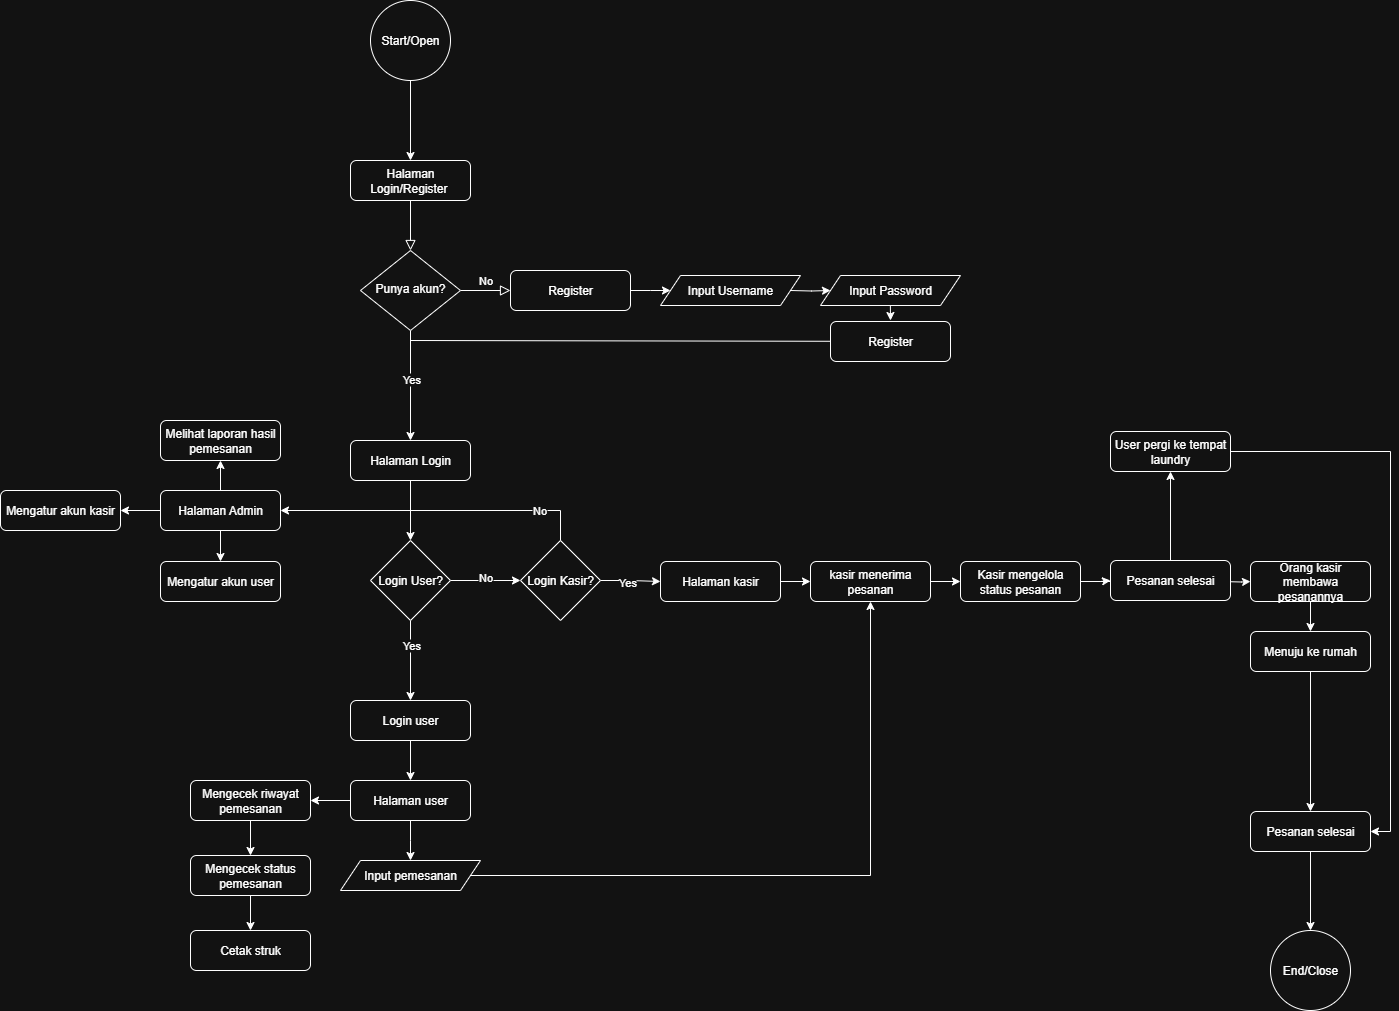

The diagram above was exported from draw.io. Its source (the exported page's mxGraphModel, read from the mxfile embedded in the PNG):
<mxGraphModel dx="1822" dy="773" grid="1" gridSize="10" guides="1" tooltips="1" connect="1" arrows="1" fold="1" page="1" pageScale="1" pageWidth="850" pageHeight="1100" math="0" shadow="0">
  <root>
    <mxCell id="0" />
    <mxCell id="1" parent="0" />
    <mxCell id="iYsDgEpICLHELcDxPbBG-1" value="" style="rounded=0;html=1;jettySize=auto;orthogonalLoop=1;fontSize=11;endArrow=block;endFill=0;endSize=8;strokeWidth=1;shadow=0;labelBackgroundColor=none;edgeStyle=orthogonalEdgeStyle;" parent="1" source="iYsDgEpICLHELcDxPbBG-2" target="iYsDgEpICLHELcDxPbBG-5" edge="1">
      <mxGeometry relative="1" as="geometry" />
    </mxCell>
    <mxCell id="iYsDgEpICLHELcDxPbBG-2" value="Halaman Login/Register&amp;nbsp;" style="rounded=1;whiteSpace=wrap;html=1;fontSize=12;glass=0;strokeWidth=1;shadow=0;" parent="1" vertex="1">
      <mxGeometry x="660" y="440" width="120" height="40" as="geometry" />
    </mxCell>
    <mxCell id="iYsDgEpICLHELcDxPbBG-3" value="No" style="edgeStyle=orthogonalEdgeStyle;rounded=0;html=1;jettySize=auto;orthogonalLoop=1;fontSize=11;endArrow=block;endFill=0;endSize=8;strokeWidth=1;shadow=0;labelBackgroundColor=none;" parent="1" source="iYsDgEpICLHELcDxPbBG-5" target="iYsDgEpICLHELcDxPbBG-7" edge="1">
      <mxGeometry y="10" relative="1" as="geometry">
        <mxPoint as="offset" />
      </mxGeometry>
    </mxCell>
    <mxCell id="iYsDgEpICLHELcDxPbBG-4" style="edgeStyle=orthogonalEdgeStyle;rounded=0;orthogonalLoop=1;jettySize=auto;html=1;exitX=0.5;exitY=1;exitDx=0;exitDy=0;" parent="1" source="iYsDgEpICLHELcDxPbBG-5" target="iYsDgEpICLHELcDxPbBG-17" edge="1">
      <mxGeometry relative="1" as="geometry" />
    </mxCell>
    <mxCell id="TbrMYbQJYKLk8-zGOWAL-3" value="Yes" style="edgeLabel;html=1;align=center;verticalAlign=middle;resizable=0;points=[];" vertex="1" connectable="0" parent="iYsDgEpICLHELcDxPbBG-4">
      <mxGeometry x="-0.1242" relative="1" as="geometry">
        <mxPoint as="offset" />
      </mxGeometry>
    </mxCell>
    <mxCell id="iYsDgEpICLHELcDxPbBG-5" value="Punya akun?" style="rhombus;whiteSpace=wrap;html=1;shadow=0;fontFamily=Helvetica;fontSize=12;align=center;strokeWidth=1;spacing=6;spacingTop=-4;" parent="1" vertex="1">
      <mxGeometry x="670" y="530" width="100" height="80" as="geometry" />
    </mxCell>
    <mxCell id="iYsDgEpICLHELcDxPbBG-6" style="edgeStyle=orthogonalEdgeStyle;rounded=0;orthogonalLoop=1;jettySize=auto;html=1;exitX=1;exitY=0.5;exitDx=0;exitDy=0;" parent="1" source="iYsDgEpICLHELcDxPbBG-7" edge="1">
      <mxGeometry relative="1" as="geometry">
        <mxPoint x="980" y="570.0000000000002" as="targetPoint" />
      </mxGeometry>
    </mxCell>
    <mxCell id="iYsDgEpICLHELcDxPbBG-7" value="Register" style="rounded=1;whiteSpace=wrap;html=1;fontSize=12;glass=0;strokeWidth=1;shadow=0;" parent="1" vertex="1">
      <mxGeometry x="820" y="550" width="120" height="40" as="geometry" />
    </mxCell>
    <mxCell id="iYsDgEpICLHELcDxPbBG-13" style="edgeStyle=orthogonalEdgeStyle;rounded=0;orthogonalLoop=1;jettySize=auto;html=1;exitX=0.5;exitY=1;exitDx=0;exitDy=0;" parent="1" source="iYsDgEpICLHELcDxPbBG-14" target="iYsDgEpICLHELcDxPbBG-2" edge="1">
      <mxGeometry relative="1" as="geometry" />
    </mxCell>
    <mxCell id="iYsDgEpICLHELcDxPbBG-14" value="Start/Open" style="ellipse;whiteSpace=wrap;html=1;aspect=fixed;" parent="1" vertex="1">
      <mxGeometry x="680" y="280" width="80" height="80" as="geometry" />
    </mxCell>
    <mxCell id="iYsDgEpICLHELcDxPbBG-15" value="End/Close" style="ellipse;whiteSpace=wrap;html=1;aspect=fixed;" parent="1" vertex="1">
      <mxGeometry x="1580" y="1210" width="80" height="80" as="geometry" />
    </mxCell>
    <mxCell id="TbrMYbQJYKLk8-zGOWAL-25" style="edgeStyle=orthogonalEdgeStyle;rounded=0;orthogonalLoop=1;jettySize=auto;html=1;exitX=0.5;exitY=1;exitDx=0;exitDy=0;entryX=0.5;entryY=0;entryDx=0;entryDy=0;" edge="1" parent="1" source="iYsDgEpICLHELcDxPbBG-17" target="iYsDgEpICLHELcDxPbBG-29">
      <mxGeometry relative="1" as="geometry" />
    </mxCell>
    <mxCell id="iYsDgEpICLHELcDxPbBG-17" value="Halaman Login" style="rounded=1;whiteSpace=wrap;html=1;fontSize=12;glass=0;strokeWidth=1;shadow=0;" parent="1" vertex="1">
      <mxGeometry x="660" y="720" width="120" height="40" as="geometry" />
    </mxCell>
    <mxCell id="iYsDgEpICLHELcDxPbBG-20" style="edgeStyle=orthogonalEdgeStyle;rounded=0;orthogonalLoop=1;jettySize=auto;html=1;exitX=1;exitY=0.5;exitDx=0;exitDy=0;" parent="1" edge="1">
      <mxGeometry relative="1" as="geometry">
        <mxPoint x="1100" y="570.0000000000002" as="sourcePoint" />
        <mxPoint x="1140" y="570.0000000000002" as="targetPoint" />
      </mxGeometry>
    </mxCell>
    <mxCell id="iYsDgEpICLHELcDxPbBG-24" style="edgeStyle=orthogonalEdgeStyle;rounded=0;orthogonalLoop=1;jettySize=auto;html=1;exitX=0;exitY=0.5;exitDx=0;exitDy=0;endArrow=none;endFill=0;" parent="1" source="iYsDgEpICLHELcDxPbBG-25" edge="1">
      <mxGeometry relative="1" as="geometry">
        <mxPoint x="720" y="630" as="targetPoint" />
        <Array as="points">
          <mxPoint x="1260" y="621" />
          <mxPoint x="1260" y="620" />
          <mxPoint x="720" y="620" />
        </Array>
      </mxGeometry>
    </mxCell>
    <mxCell id="iYsDgEpICLHELcDxPbBG-25" value="Register" style="rounded=1;whiteSpace=wrap;html=1;fontSize=12;glass=0;strokeWidth=1;shadow=0;" parent="1" vertex="1">
      <mxGeometry x="1140" y="601" width="120" height="40" as="geometry" />
    </mxCell>
    <mxCell id="iYsDgEpICLHELcDxPbBG-26" style="edgeStyle=orthogonalEdgeStyle;rounded=0;orthogonalLoop=1;jettySize=auto;html=1;exitX=0.5;exitY=1;exitDx=0;exitDy=0;" parent="1" source="iYsDgEpICLHELcDxPbBG-29" target="iYsDgEpICLHELcDxPbBG-35" edge="1">
      <mxGeometry relative="1" as="geometry" />
    </mxCell>
    <mxCell id="TbrMYbQJYKLk8-zGOWAL-1" value="Yes" style="edgeLabel;html=1;align=center;verticalAlign=middle;resizable=0;points=[];" vertex="1" connectable="0" parent="iYsDgEpICLHELcDxPbBG-26">
      <mxGeometry x="-0.3705" relative="1" as="geometry">
        <mxPoint y="-1" as="offset" />
      </mxGeometry>
    </mxCell>
    <mxCell id="TbrMYbQJYKLk8-zGOWAL-20" value="" style="edgeStyle=orthogonalEdgeStyle;rounded=0;orthogonalLoop=1;jettySize=auto;html=1;" edge="1" parent="1" source="iYsDgEpICLHELcDxPbBG-29" target="TbrMYbQJYKLk8-zGOWAL-19">
      <mxGeometry relative="1" as="geometry" />
    </mxCell>
    <mxCell id="TbrMYbQJYKLk8-zGOWAL-22" value="No" style="edgeLabel;html=1;align=center;verticalAlign=middle;resizable=0;points=[];" vertex="1" connectable="0" parent="TbrMYbQJYKLk8-zGOWAL-20">
      <mxGeometry x="-0.0453" y="4" relative="1" as="geometry">
        <mxPoint x="1" as="offset" />
      </mxGeometry>
    </mxCell>
    <mxCell id="iYsDgEpICLHELcDxPbBG-29" value="Login User?" style="rhombus;whiteSpace=wrap;html=1;" parent="1" vertex="1">
      <mxGeometry x="680" y="820" width="80" height="80" as="geometry" />
    </mxCell>
    <mxCell id="iYsDgEpICLHELcDxPbBG-32" style="edgeStyle=orthogonalEdgeStyle;rounded=0;orthogonalLoop=1;jettySize=auto;html=1;exitX=1;exitY=0.5;exitDx=0;exitDy=0;entryX=0;entryY=0.5;entryDx=0;entryDy=0;" parent="1" source="TbrMYbQJYKLk8-zGOWAL-19" target="iYsDgEpICLHELcDxPbBG-43" edge="1">
      <mxGeometry relative="1" as="geometry">
        <mxPoint x="940" y="861" as="sourcePoint" />
      </mxGeometry>
    </mxCell>
    <mxCell id="TbrMYbQJYKLk8-zGOWAL-26" value="Yes" style="edgeLabel;html=1;align=center;verticalAlign=middle;resizable=0;points=[];" vertex="1" connectable="0" parent="iYsDgEpICLHELcDxPbBG-32">
      <mxGeometry x="-0.1854" y="-1" relative="1" as="geometry">
        <mxPoint x="1" as="offset" />
      </mxGeometry>
    </mxCell>
    <mxCell id="iYsDgEpICLHELcDxPbBG-34" style="edgeStyle=orthogonalEdgeStyle;rounded=0;orthogonalLoop=1;jettySize=auto;html=1;exitX=0.5;exitY=1;exitDx=0;exitDy=0;" parent="1" source="iYsDgEpICLHELcDxPbBG-35" target="iYsDgEpICLHELcDxPbBG-41" edge="1">
      <mxGeometry relative="1" as="geometry" />
    </mxCell>
    <mxCell id="iYsDgEpICLHELcDxPbBG-35" value="Login user" style="rounded=1;whiteSpace=wrap;html=1;fontSize=12;glass=0;strokeWidth=1;shadow=0;" parent="1" vertex="1">
      <mxGeometry x="660" y="980" width="120" height="40" as="geometry" />
    </mxCell>
    <mxCell id="iYsDgEpICLHELcDxPbBG-36" value="Input Username" style="shape=parallelogram;perimeter=parallelogramPerimeter;whiteSpace=wrap;html=1;fixedSize=1;" parent="1" vertex="1">
      <mxGeometry x="970" y="555" width="140" height="30" as="geometry" />
    </mxCell>
    <mxCell id="iYsDgEpICLHELcDxPbBG-37" value="Input Password" style="shape=parallelogram;perimeter=parallelogramPerimeter;whiteSpace=wrap;html=1;fixedSize=1;" parent="1" vertex="1">
      <mxGeometry x="1130" y="555" width="140" height="30" as="geometry" />
    </mxCell>
    <mxCell id="TbrMYbQJYKLk8-zGOWAL-8" value="" style="edgeStyle=orthogonalEdgeStyle;rounded=0;orthogonalLoop=1;jettySize=auto;html=1;" edge="1" parent="1" source="iYsDgEpICLHELcDxPbBG-41">
      <mxGeometry relative="1" as="geometry">
        <mxPoint x="720" y="1140" as="targetPoint" />
      </mxGeometry>
    </mxCell>
    <mxCell id="TbrMYbQJYKLk8-zGOWAL-10" value="" style="edgeStyle=orthogonalEdgeStyle;rounded=0;orthogonalLoop=1;jettySize=auto;html=1;" edge="1" parent="1" source="iYsDgEpICLHELcDxPbBG-41" target="TbrMYbQJYKLk8-zGOWAL-9">
      <mxGeometry relative="1" as="geometry" />
    </mxCell>
    <mxCell id="iYsDgEpICLHELcDxPbBG-41" value="Halaman user" style="rounded=1;whiteSpace=wrap;html=1;fontSize=12;glass=0;strokeWidth=1;shadow=0;" parent="1" vertex="1">
      <mxGeometry x="660" y="1060" width="120" height="40" as="geometry" />
    </mxCell>
    <mxCell id="iYsDgEpICLHELcDxPbBG-42" style="edgeStyle=orthogonalEdgeStyle;rounded=0;orthogonalLoop=1;jettySize=auto;html=1;exitX=1;exitY=0.5;exitDx=0;exitDy=0;" parent="1" source="iYsDgEpICLHELcDxPbBG-43" target="iYsDgEpICLHELcDxPbBG-67" edge="1">
      <mxGeometry relative="1" as="geometry" />
    </mxCell>
    <mxCell id="iYsDgEpICLHELcDxPbBG-43" value="Halaman kasir" style="rounded=1;whiteSpace=wrap;html=1;fontSize=12;glass=0;strokeWidth=1;shadow=0;" parent="1" vertex="1">
      <mxGeometry x="970" y="841" width="120" height="40" as="geometry" />
    </mxCell>
    <mxCell id="iYsDgEpICLHELcDxPbBG-64" style="edgeStyle=orthogonalEdgeStyle;rounded=0;orthogonalLoop=1;jettySize=auto;html=1;exitX=0.5;exitY=1;exitDx=0;exitDy=0;entryX=0.5;entryY=0;entryDx=0;entryDy=0;" parent="1" source="iYsDgEpICLHELcDxPbBG-65" target="iYsDgEpICLHELcDxPbBG-15" edge="1">
      <mxGeometry relative="1" as="geometry">
        <mxPoint x="1620" y="1161" as="targetPoint" />
      </mxGeometry>
    </mxCell>
    <mxCell id="iYsDgEpICLHELcDxPbBG-65" value="Pesanan selesai" style="rounded=1;whiteSpace=wrap;html=1;fontSize=12;glass=0;strokeWidth=1;shadow=0;" parent="1" vertex="1">
      <mxGeometry x="1560" y="1091" width="120" height="40" as="geometry" />
    </mxCell>
    <mxCell id="iYsDgEpICLHELcDxPbBG-66" style="edgeStyle=orthogonalEdgeStyle;rounded=0;orthogonalLoop=1;jettySize=auto;html=1;exitX=1;exitY=0.5;exitDx=0;exitDy=0;entryX=0;entryY=0.5;entryDx=0;entryDy=0;" parent="1" source="iYsDgEpICLHELcDxPbBG-67" target="iYsDgEpICLHELcDxPbBG-69" edge="1">
      <mxGeometry relative="1" as="geometry" />
    </mxCell>
    <mxCell id="iYsDgEpICLHELcDxPbBG-67" value="kasir menerima pesanan" style="rounded=1;whiteSpace=wrap;html=1;fontSize=12;glass=0;strokeWidth=1;shadow=0;" parent="1" vertex="1">
      <mxGeometry x="1120" y="841" width="120" height="40" as="geometry" />
    </mxCell>
    <mxCell id="iYsDgEpICLHELcDxPbBG-90" style="edgeStyle=orthogonalEdgeStyle;rounded=0;orthogonalLoop=1;jettySize=auto;html=1;exitX=1;exitY=0.5;exitDx=0;exitDy=0;entryX=0;entryY=0.5;entryDx=0;entryDy=0;" parent="1" source="iYsDgEpICLHELcDxPbBG-69" edge="1">
      <mxGeometry relative="1" as="geometry">
        <mxPoint x="1430" y="861" as="targetPoint" />
      </mxGeometry>
    </mxCell>
    <mxCell id="TbrMYbQJYKLk8-zGOWAL-5" value="" style="edgeStyle=orthogonalEdgeStyle;rounded=0;orthogonalLoop=1;jettySize=auto;html=1;entryX=0;entryY=0.5;entryDx=0;entryDy=0;" edge="1" parent="1" source="iYsDgEpICLHELcDxPbBG-69" target="TbrMYbQJYKLk8-zGOWAL-6">
      <mxGeometry relative="1" as="geometry">
        <mxPoint x="1430" y="860" as="targetPoint" />
      </mxGeometry>
    </mxCell>
    <mxCell id="iYsDgEpICLHELcDxPbBG-69" value="Kasir mengelola status pesanan" style="rounded=1;whiteSpace=wrap;html=1;fontSize=12;glass=0;strokeWidth=1;shadow=0;" parent="1" vertex="1">
      <mxGeometry x="1270" y="841" width="120" height="40" as="geometry" />
    </mxCell>
    <mxCell id="iYsDgEpICLHELcDxPbBG-74" style="edgeStyle=orthogonalEdgeStyle;rounded=0;orthogonalLoop=1;jettySize=auto;html=1;exitX=0.5;exitY=1;exitDx=0;exitDy=0;entryX=0.5;entryY=0;entryDx=0;entryDy=0;" parent="1" source="iYsDgEpICLHELcDxPbBG-75" target="iYsDgEpICLHELcDxPbBG-77" edge="1">
      <mxGeometry relative="1" as="geometry" />
    </mxCell>
    <mxCell id="iYsDgEpICLHELcDxPbBG-75" value="Orang kasir membawa pesanannya" style="rounded=1;whiteSpace=wrap;html=1;fontSize=12;glass=0;strokeWidth=1;shadow=0;" parent="1" vertex="1">
      <mxGeometry x="1560" y="841" width="120" height="40" as="geometry" />
    </mxCell>
    <mxCell id="iYsDgEpICLHELcDxPbBG-76" style="edgeStyle=orthogonalEdgeStyle;rounded=0;orthogonalLoop=1;jettySize=auto;html=1;exitX=0.5;exitY=1;exitDx=0;exitDy=0;" parent="1" source="iYsDgEpICLHELcDxPbBG-77" target="iYsDgEpICLHELcDxPbBG-65" edge="1">
      <mxGeometry relative="1" as="geometry" />
    </mxCell>
    <mxCell id="iYsDgEpICLHELcDxPbBG-77" value="Menuju ke rumah" style="rounded=1;whiteSpace=wrap;html=1;fontSize=12;glass=0;strokeWidth=1;shadow=0;" parent="1" vertex="1">
      <mxGeometry x="1560" y="911" width="120" height="40" as="geometry" />
    </mxCell>
    <mxCell id="iYsDgEpICLHELcDxPbBG-91" style="edgeStyle=orthogonalEdgeStyle;rounded=0;orthogonalLoop=1;jettySize=auto;html=1;exitX=1;exitY=0.5;exitDx=0;exitDy=0;" parent="1" target="iYsDgEpICLHELcDxPbBG-75" edge="1">
      <mxGeometry relative="1" as="geometry">
        <mxPoint x="1530" y="861" as="sourcePoint" />
      </mxGeometry>
    </mxCell>
    <mxCell id="nFOJ4m2VFqiKD1hoYbB8-8" style="edgeStyle=orthogonalEdgeStyle;rounded=0;orthogonalLoop=1;jettySize=auto;html=1;exitX=0.5;exitY=0;exitDx=0;exitDy=0;entryX=0.5;entryY=1;entryDx=0;entryDy=0;" parent="1" source="TbrMYbQJYKLk8-zGOWAL-6" target="nFOJ4m2VFqiKD1hoYbB8-7" edge="1">
      <mxGeometry relative="1" as="geometry">
        <mxPoint x="1480" y="811" as="sourcePoint" />
      </mxGeometry>
    </mxCell>
    <mxCell id="nFOJ4m2VFqiKD1hoYbB8-9" style="edgeStyle=orthogonalEdgeStyle;rounded=0;orthogonalLoop=1;jettySize=auto;html=1;exitX=1;exitY=0.5;exitDx=0;exitDy=0;entryX=1;entryY=0.5;entryDx=0;entryDy=0;" parent="1" source="nFOJ4m2VFqiKD1hoYbB8-7" target="iYsDgEpICLHELcDxPbBG-65" edge="1">
      <mxGeometry relative="1" as="geometry" />
    </mxCell>
    <mxCell id="nFOJ4m2VFqiKD1hoYbB8-7" value="User pergi ke tempat laundry" style="rounded=1;whiteSpace=wrap;html=1;fontSize=12;glass=0;strokeWidth=1;shadow=0;" parent="1" vertex="1">
      <mxGeometry x="1420" y="711" width="120" height="40" as="geometry" />
    </mxCell>
    <mxCell id="b0Ir1TJCSCu31twgDmd--1" style="edgeStyle=orthogonalEdgeStyle;rounded=0;orthogonalLoop=1;jettySize=auto;html=1;" parent="1" edge="1">
      <mxGeometry relative="1" as="geometry">
        <mxPoint x="1199.86" y="585" as="sourcePoint" />
        <mxPoint x="1200" y="600" as="targetPoint" />
      </mxGeometry>
    </mxCell>
    <mxCell id="TbrMYbQJYKLk8-zGOWAL-6" value="Pesanan selesai" style="rounded=1;whiteSpace=wrap;html=1;fontSize=12;glass=0;strokeWidth=1;shadow=0;" vertex="1" parent="1">
      <mxGeometry x="1420" y="840" width="120" height="40" as="geometry" />
    </mxCell>
    <mxCell id="TbrMYbQJYKLk8-zGOWAL-15" value="" style="edgeStyle=orthogonalEdgeStyle;rounded=0;orthogonalLoop=1;jettySize=auto;html=1;" edge="1" parent="1" source="TbrMYbQJYKLk8-zGOWAL-9" target="TbrMYbQJYKLk8-zGOWAL-14">
      <mxGeometry relative="1" as="geometry" />
    </mxCell>
    <mxCell id="TbrMYbQJYKLk8-zGOWAL-9" value="Mengecek riwayat pemesanan" style="rounded=1;whiteSpace=wrap;html=1;fontSize=12;glass=0;strokeWidth=1;shadow=0;" vertex="1" parent="1">
      <mxGeometry x="500" y="1060" width="120" height="40" as="geometry" />
    </mxCell>
    <mxCell id="TbrMYbQJYKLk8-zGOWAL-13" style="edgeStyle=orthogonalEdgeStyle;rounded=0;orthogonalLoop=1;jettySize=auto;html=1;entryX=0.5;entryY=1;entryDx=0;entryDy=0;" edge="1" parent="1" source="TbrMYbQJYKLk8-zGOWAL-12" target="iYsDgEpICLHELcDxPbBG-67">
      <mxGeometry relative="1" as="geometry" />
    </mxCell>
    <mxCell id="TbrMYbQJYKLk8-zGOWAL-12" value="Input pemesanan" style="shape=parallelogram;perimeter=parallelogramPerimeter;whiteSpace=wrap;html=1;fixedSize=1;" vertex="1" parent="1">
      <mxGeometry x="650" y="1140" width="140" height="30" as="geometry" />
    </mxCell>
    <mxCell id="TbrMYbQJYKLk8-zGOWAL-17" value="" style="edgeStyle=orthogonalEdgeStyle;rounded=0;orthogonalLoop=1;jettySize=auto;html=1;" edge="1" parent="1" source="TbrMYbQJYKLk8-zGOWAL-14" target="TbrMYbQJYKLk8-zGOWAL-16">
      <mxGeometry relative="1" as="geometry" />
    </mxCell>
    <mxCell id="TbrMYbQJYKLk8-zGOWAL-14" value="Mengecek status pemesanan" style="rounded=1;whiteSpace=wrap;html=1;fontSize=12;glass=0;strokeWidth=1;shadow=0;" vertex="1" parent="1">
      <mxGeometry x="500" y="1135" width="120" height="40" as="geometry" />
    </mxCell>
    <mxCell id="TbrMYbQJYKLk8-zGOWAL-16" value="Cetak struk" style="rounded=1;whiteSpace=wrap;html=1;fontSize=12;glass=0;strokeWidth=1;shadow=0;" vertex="1" parent="1">
      <mxGeometry x="500" y="1210" width="120" height="40" as="geometry" />
    </mxCell>
    <mxCell id="TbrMYbQJYKLk8-zGOWAL-19" value="Login Kasir?" style="rhombus;whiteSpace=wrap;html=1;" vertex="1" parent="1">
      <mxGeometry x="830" y="820" width="80" height="80" as="geometry" />
    </mxCell>
    <mxCell id="TbrMYbQJYKLk8-zGOWAL-37" value="" style="edgeStyle=orthogonalEdgeStyle;rounded=0;orthogonalLoop=1;jettySize=auto;html=1;" edge="1" parent="1" source="TbrMYbQJYKLk8-zGOWAL-31" target="TbrMYbQJYKLk8-zGOWAL-36">
      <mxGeometry relative="1" as="geometry" />
    </mxCell>
    <mxCell id="TbrMYbQJYKLk8-zGOWAL-40" value="" style="edgeStyle=orthogonalEdgeStyle;rounded=0;orthogonalLoop=1;jettySize=auto;html=1;" edge="1" parent="1" source="TbrMYbQJYKLk8-zGOWAL-31" target="TbrMYbQJYKLk8-zGOWAL-39">
      <mxGeometry relative="1" as="geometry" />
    </mxCell>
    <mxCell id="TbrMYbQJYKLk8-zGOWAL-42" value="" style="edgeStyle=orthogonalEdgeStyle;rounded=0;orthogonalLoop=1;jettySize=auto;html=1;" edge="1" parent="1" source="TbrMYbQJYKLk8-zGOWAL-31" target="TbrMYbQJYKLk8-zGOWAL-41">
      <mxGeometry relative="1" as="geometry" />
    </mxCell>
    <mxCell id="TbrMYbQJYKLk8-zGOWAL-31" value="Halaman Admin" style="rounded=1;whiteSpace=wrap;html=1;fontSize=12;glass=0;strokeWidth=1;shadow=0;" vertex="1" parent="1">
      <mxGeometry x="470" y="770" width="120" height="40" as="geometry" />
    </mxCell>
    <mxCell id="TbrMYbQJYKLk8-zGOWAL-34" value="" style="endArrow=none;html=1;rounded=0;" edge="1" parent="1">
      <mxGeometry width="50" height="50" relative="1" as="geometry">
        <mxPoint x="870" y="820" as="sourcePoint" />
        <mxPoint x="870" y="790" as="targetPoint" />
      </mxGeometry>
    </mxCell>
    <mxCell id="TbrMYbQJYKLk8-zGOWAL-35" value="" style="endArrow=classic;html=1;rounded=0;" edge="1" parent="1">
      <mxGeometry width="50" height="50" relative="1" as="geometry">
        <mxPoint x="870" y="790" as="sourcePoint" />
        <mxPoint x="590" y="790" as="targetPoint" />
      </mxGeometry>
    </mxCell>
    <mxCell id="TbrMYbQJYKLk8-zGOWAL-38" value="No" style="edgeLabel;html=1;align=center;verticalAlign=middle;resizable=0;points=[];" vertex="1" connectable="0" parent="TbrMYbQJYKLk8-zGOWAL-35">
      <mxGeometry x="-0.8403" y="-1" relative="1" as="geometry">
        <mxPoint as="offset" />
      </mxGeometry>
    </mxCell>
    <mxCell id="TbrMYbQJYKLk8-zGOWAL-36" value="Mengatur akun user" style="rounded=1;whiteSpace=wrap;html=1;fontSize=12;glass=0;strokeWidth=1;shadow=0;" vertex="1" parent="1">
      <mxGeometry x="470" y="841" width="120" height="40" as="geometry" />
    </mxCell>
    <mxCell id="TbrMYbQJYKLk8-zGOWAL-39" value="Mengatur akun kasir" style="rounded=1;whiteSpace=wrap;html=1;fontSize=12;glass=0;strokeWidth=1;shadow=0;" vertex="1" parent="1">
      <mxGeometry x="310" y="770" width="120" height="40" as="geometry" />
    </mxCell>
    <mxCell id="TbrMYbQJYKLk8-zGOWAL-41" value="Melihat laporan hasil pemesanan" style="rounded=1;whiteSpace=wrap;html=1;fontSize=12;glass=0;strokeWidth=1;shadow=0;" vertex="1" parent="1">
      <mxGeometry x="470" y="700" width="120" height="40" as="geometry" />
    </mxCell>
  </root>
</mxGraphModel>